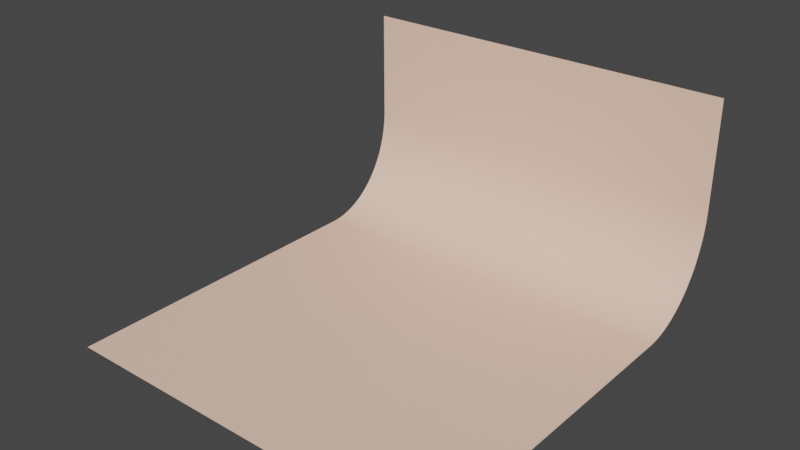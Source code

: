 # Source: orange.blend  (saved by Blender 3.1.7; exported with 4.5.12 LTS)
import bpy
from mathutils import Matrix  # noqa: F401  (used for matrix-valued properties, if any)

bpy.ops.wm.read_factory_settings(use_empty=True)
scene = bpy.context.scene
scene.name = 'Scene'

# ---- collections
col_orange = bpy.data.collections.new('orange'); scene.collection.children.link(col_orange)

# ---- materials (node trees are filled in below, after node groups)
mat_001 = bpy.data.materials.new('マテリアル.001')

# ---- material node trees
mat_001.use_nodes = True; mat_001.node_tree.nodes.clear()
_N = mat_001.node_tree.nodes; _L = mat_001.node_tree.links
n0 = _N.new('ShaderNodeBsdfPrincipled'); n0.name = 'Principled BSDF'; n0.location = (10, 300)
n0.distribution = 'GGX'
n0.subsurface_method = 'RANDOM_WALK_SKIN'
n0.inputs[0].default_value = (1.0, 0.6724, 0.521, 1.0)
n0.inputs[3].default_value = 1.45
n0.inputs[27].default_value = (0.0, 0.0, 0.0, 1.0)
n0.inputs[28].default_value = 1.0
n1 = _N.new('ShaderNodeOutputMaterial'); n1.name = 'Material Output'; n1.location = (300, 300)
_L.new(n0.outputs[0], n1.inputs[0])
n1.is_active_output = True

# ---- world
world_world = bpy.data.worlds.new('World'); scene.world = world_world
world_world.use_nodes = True; world_world.node_tree.nodes.clear()
_N = world_world.node_tree.nodes; _L = world_world.node_tree.links
n0 = _N.new('ShaderNodeOutputWorld'); n0.name = 'World Output'; n0.location = (300, 300)
n1 = _N.new('ShaderNodeBackground'); n1.name = 'Background'; n1.location = (10, 300)
n1.inputs[0].default_value = (0.05088, 0.05088, 0.05088, 1.0)
_L.new(n1.outputs[0], n0.inputs[0])
n0.is_active_output = True
world_world.color = (0.05088, 0.05088, 0.05088)
world_world.use_sun_shadow = False
world_world.sun_shadow_jitter_overblur = 0.0

# ---- meshes
me_001 = bpy.data.meshes.new('立方体.001')
me_001.from_pydata([(-1.0, -1.0, -1.0), (-1.0, 1.0, -0.1367), (1.0, -1.0, -1.0), (1.0, 1.0, -0.1367), (-1.0, 1.0, -0.5603), (-1.0, 0.578, -1.0), (-1.0, 0.9998, -0.5912), (-1.0, 0.9992, -0.6045), (-1.0, 0.9981, -0.6177), (-1.0, 0.9967, -0.6309), (-1.0, 0.9948, -0.644), (-1.0, 0.9925, -0.6571), (-1.0, 0.9898, -0.67), (-1.0, 0.9867, -0.6829), (-1.0, 0.9832, -0.6957), (-1.0, 0.9793, -0.7084), (-1.0, 0.9751, -0.7209), (-1.0, 0.9704, -0.7333), (-1.0, 0.9653, -0.7456), (-1.0, 0.9598, -0.7577), (-1.0, 0.954, -0.7696), (-1.0, 0.9478, -0.7813), (-1.0, 0.9412, -0.7928), (-1.0, 0.9343, -0.8041), (-1.0, 0.927, -0.8152), (-1.0, 0.9194, -0.826), (-1.0, 0.9114, -0.8366), (-1.0, 0.9032, -0.847), (-1.0, 0.8945, -0.8571), (-1.0, 0.8856, -0.8669), (-1.0, 0.8764, -0.8764), (-1.0, 0.8669, -0.8856), (-1.0, 0.8571, -0.8945), (-1.0, 0.847, -0.9032), (-1.0, 0.8366, -0.9114), (-1.0, 0.826, -0.9194), (-1.0, 0.8152, -0.927), (-1.0, 0.8041, -0.9343), (-1.0, 0.7928, -0.9412), (-1.0, 0.7813, -0.9478), (-1.0, 0.7696, -0.954), (-1.0, 0.7577, -0.9598), (-1.0, 0.7456, -0.9653), (-1.0, 0.7333, -0.9704), (-1.0, 0.7209, -0.9751), (-1.0, 0.7084, -0.9793), (-1.0, 0.6957, -0.9832), (-1.0, 0.6829, -0.9867), (-1.0, 0.67, -0.9898), (-1.0, 0.6571, -0.9925), (-1.0, 0.644, -0.9948), (-1.0, 0.6309, -0.9967), (-1.0, 0.6177, -0.9981), (-1.0, 0.6045, -0.9992), (-1.0, 0.5912, -0.9998), (1.0, 0.578, -1.0), (1.0, 1.0, -0.5603), (1.0, 0.5912, -0.9998), (1.0, 0.6045, -0.9992), (1.0, 0.6177, -0.9981), (1.0, 0.6309, -0.9967), (1.0, 0.644, -0.9948), (1.0, 0.6571, -0.9925), (1.0, 0.67, -0.9898), (1.0, 0.6829, -0.9867), (1.0, 0.6957, -0.9832), (1.0, 0.7084, -0.9793), (1.0, 0.7209, -0.9751), (1.0, 0.7333, -0.9704), (1.0, 0.7456, -0.9653), (1.0, 0.7577, -0.9598), (1.0, 0.7696, -0.954), (1.0, 0.7813, -0.9478), (1.0, 0.7928, -0.9412), (1.0, 0.8041, -0.9343), (1.0, 0.8152, -0.927), (1.0, 0.826, -0.9194), (1.0, 0.8366, -0.9114), (1.0, 0.847, -0.9032), (1.0, 0.8571, -0.8945), (1.0, 0.8669, -0.8856), (1.0, 0.8764, -0.8764), (1.0, 0.8856, -0.8669), (1.0, 0.8945, -0.8571), (1.0, 0.9032, -0.847), (1.0, 0.9114, -0.8366), (1.0, 0.9194, -0.826), (1.0, 0.927, -0.8152), (1.0, 0.9343, -0.8041), (1.0, 0.9412, -0.7928), (1.0, 0.9478, -0.7813), (1.0, 0.954, -0.7696), (1.0, 0.9598, -0.7577), (1.0, 0.9653, -0.7456), (1.0, 0.9704, -0.7333), (1.0, 0.9751, -0.7209), (1.0, 0.9793, -0.7084), (1.0, 0.9832, -0.6957), (1.0, 0.9867, -0.6829), (1.0, 0.9898, -0.67), (1.0, 0.9925, -0.6571), (1.0, 0.9948, -0.644), (1.0, 0.9967, -0.6309), (1.0, 0.9981, -0.6177), (1.0, 0.9992, -0.6045), (1.0, 0.9998, -0.5912)], [], [(4, 1, 3, 56), (55, 5, 54, 57), (57, 54, 53, 58), (58, 53, 52, 59), (59, 52, 51, 60), (60, 51, 50, 61), (61, 50, 49, 62), (62, 49, 48, 63), (63, 48, 47, 64), (64, 47, 46, 65), (65, 46, 45, 66), (66, 45, 44, 67), (67, 44, 43, 68), (68, 43, 42, 69), (69, 42, 41, 70), (70, 41, 40, 71), (71, 40, 39, 72), (72, 39, 38, 73), (73, 38, 37, 74), (74, 37, 36, 75), (75, 36, 35, 76), (76, 35, 34, 77), (77, 34, 33, 78), (78, 33, 32, 79), (79, 32, 31, 80), (80, 31, 30, 81), (81, 30, 29, 82), (82, 29, 28, 83), (83, 28, 27, 84), (84, 27, 26, 85), (85, 26, 25, 86), (86, 25, 24, 87), (87, 24, 23, 88), (88, 23, 22, 89), (89, 22, 21, 90), (90, 21, 20, 91), (91, 20, 19, 92), (92, 19, 18, 93), (93, 18, 17, 94), (94, 17, 16, 95), (95, 16, 15, 96), (96, 15, 14, 97), (97, 14, 13, 98), (98, 13, 12, 99), (99, 12, 11, 100), (100, 11, 10, 101), (101, 10, 9, 102), (102, 9, 8, 103), (103, 8, 7, 104), (104, 7, 6, 105), (105, 6, 4, 56), (5, 55, 2, 0)])
me_001.polygons.foreach_set('use_smooth', [True] * 52)
_uv = me_001.uv_layers.new(name='UVマップ')
_uv.uv.foreach_set('vector', [0.4278, 0.25, 0.625, 0.25, 0.625, 0.5, 0.4278, 0.5, 0.375, 0.5528, 0.125, 0.5528, 0.125, 0.5511, 0.375, 0.5511, 0.375, 0.5511, 0.125, 0.5511, 0.125, 0.5494, 0.375, 0.5494, 0.375, 0.5494, 0.125, 0.5494, 0.125, 0.5478, 0.375, 0.5478, 0.375, 0.5478, 0.125, 0.5478, 0.125, 0.5461, 0.375, 0.5461, 0.375, 0.5461, 0.125, 0.5461, 0.125, 0.5445, 0.375, 0.5445, 0.375, 0.5445, 0.125, 0.5445, 0.125, 0.5429, 0.375, 0.5429, 0.375, 0.5429, 0.125, 0.5429, 0.125, 0.5412, 0.375, 0.5412, 0.375, 0.5412, 0.125, 0.5412, 0.125, 0.5396, 0.375, 0.5396, 0.375, 0.5396, 0.125, 0.5396, 0.125, 0.538, 0.375, 0.538, 0.375, 0.538, 0.125, 0.538, 0.125, 0.5365, 0.375, 0.5365, 0.375, 0.5365, 0.125, 0.5365, 0.125, 0.5349, 0.375, 0.5349, 0.375, 0.5349, 0.125, 0.5349, 0.125, 0.5333, 0.375, 0.5333, 0.375, 0.5333, 0.125, 0.5333, 0.125, 0.5318, 0.375, 0.5318, 0.375, 0.5318, 0.125, 0.5318, 0.125, 0.5303, 0.375, 0.5303, 0.375, 0.5303, 0.125, 0.5303, 0.125, 0.5288, 0.375, 0.5288, 0.375, 0.5288, 0.125, 0.5288, 0.125, 0.5273, 0.375, 0.5273, 0.375, 0.5273, 0.125, 0.5273, 0.125, 0.5259, 0.375, 0.5259, 0.375, 0.5259, 0.125, 0.5259, 0.125, 0.5245, 0.375, 0.5245, 0.375, 0.5245, 0.125, 0.5245, 0.125, 0.5231, 0.375, 0.5231, 0.375, 0.5231, 0.125, 0.5231, 0.125, 0.5217, 0.375, 0.5217, 0.375, 0.5217, 0.125, 0.5217, 0.125, 0.5204, 0.375, 0.5204, 0.375, 0.5204, 0.125, 0.5204, 0.125, 0.5191, 0.375, 0.5191, 0.375, 0.5191, 0.125, 0.5191, 0.125, 0.5179, 0.375, 0.5179, 0.375, 0.5179, 0.125, 0.5179, 0.125, 0.5166, 0.375, 0.5166, 0.375, 0.5166, 0.125, 0.5166, 0.125, 0.5, 0.375, 0.5, 0.375, 0.5, 0.375, 0.25, 0.3916, 0.25, 0.3916, 0.5, 0.3916, 0.5, 0.3916, 0.25, 0.3929, 0.25, 0.3929, 0.5, 0.3929, 0.5, 0.3929, 0.25, 0.3941, 0.25, 0.3941, 0.5, 0.3941, 0.5, 0.3941, 0.25, 0.3954, 0.25, 0.3954, 0.5, 0.3954, 0.5, 0.3954, 0.25, 0.3967, 0.25, 0.3967, 0.5, 0.3967, 0.5, 0.3967, 0.25, 0.3981, 0.25, 0.3981, 0.5, 0.3981, 0.5, 0.3981, 0.25, 0.3995, 0.25, 0.3995, 0.5, 0.3995, 0.5, 0.3995, 0.25, 0.4009, 0.25, 0.4009, 0.5, 0.4009, 0.5, 0.4009, 0.25, 0.4023, 0.25, 0.4023, 0.5, 0.4023, 0.5, 0.4023, 0.25, 0.4038, 0.25, 0.4038, 0.5, 0.4038, 0.5, 0.4038, 0.25, 0.4053, 0.25, 0.4053, 0.5, 0.4053, 0.5, 0.4053, 0.25, 0.4068, 0.25, 0.4068, 0.5, 0.4068, 0.5, 0.4068, 0.25, 0.4083, 0.25, 0.4083, 0.5, 0.4083, 0.5, 0.4083, 0.25, 0.4099, 0.25, 0.4099, 0.5, 0.4099, 0.5, 0.4099, 0.25, 0.4115, 0.25, 0.4115, 0.5, 0.4115, 0.5, 0.4115, 0.25, 0.413, 0.25, 0.413, 0.5, 0.413, 0.5, 0.413, 0.25, 0.4146, 0.25, 0.4146, 0.5, 0.4146, 0.5, 0.4146, 0.25, 0.4162, 0.25, 0.4162, 0.5, 0.4162, 0.5, 0.4162, 0.25, 0.4179, 0.25, 0.4179, 0.5, 0.4179, 0.5, 0.4179, 0.25, 0.4195, 0.25, 0.4195, 0.5, 0.4195, 0.5, 0.4195, 0.25, 0.4211, 0.25, 0.4211, 0.5, 0.4211, 0.5, 0.4211, 0.25, 0.4228, 0.25, 0.4228, 0.5, 0.4228, 0.5, 0.4228, 0.25, 0.4244, 0.25, 0.4244, 0.5, 0.4244, 0.5, 0.4244, 0.25, 0.4261, 0.25, 0.4261, 0.5, 0.4261, 0.5, 0.4261, 0.25, 0.4278, 0.25, 0.4278, 0.5, 0.125, 0.5528, 0.375, 0.5528, 0.375, 0.75, 0.125, 0.75])
me_001.materials.append(mat_001)
me_001.use_remesh_fix_poles = True
me_001.use_remesh_preserve_attributes = False
me_001.update()

# ---- objects
ob_001 = bpy.data.objects.new('立方体.001', me_001)

# ---- transforms, parenting, visibility, modifiers, constraints
ob_001.location = (0.0, 0.2363, 5.334)
ob_001.scale = (4.221, 4.485, 5.337)

# ---- collection membership
col_orange.objects.link(ob_001)

# ---- scene / render settings (as saved in the file)
scene.frame_start = 1; scene.frame_end = 250; scene.frame_set(1)
scene.render.engine = 'CYCLES'
scene.cycles.sampling_pattern = 'TABULATED_SOBOL'
scene.cycles.use_light_tree = False
scene.view_settings.view_transform = 'Filmic'
bpy.context.view_layer.update()

# ---- added for rendering (the .blend has no active camera and no usable light): camera, sun
cam_auto = bpy.data.cameras.new('AutoCamera')
cam_auto.lens = 50.0
cam_auto.sensor_width = 36.0
cam_auto.clip_end = 1000.0
ob_auto_camera = bpy.data.objects.new('AutoCamera', cam_auto)
scene.collection.objects.link(ob_auto_camera)
ob_auto_camera.location = (12.1683, -14.3656, 12.0356)
ob_auto_camera.rotation_euler = (1.09748, -7.21219e-08, 0.694738)
scene.camera = ob_auto_camera
light_auto_sun = bpy.data.lights.new('AutoSun', 'SUN')
light_auto_sun.energy = 3.0
light_auto_sun.angle = 0.0523599
ob_auto_sun = bpy.data.objects.new('AutoSun', light_auto_sun)
scene.collection.objects.link(ob_auto_sun)
ob_auto_sun.rotation_euler = (0.872665, 0.174533, 0.523599)
bpy.context.view_layer.update()
